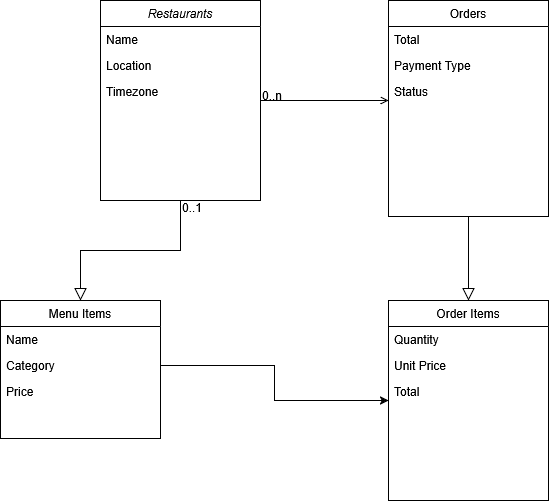

The diagram above was exported from draw.io. Its source (the exported page's mxGraphModel, read from the mxfile embedded in the PNG):
<mxGraphModel dx="1042" dy="659" grid="1" gridSize="10" guides="1" tooltips="1" connect="1" arrows="1" fold="1" page="1" pageScale="1" pageWidth="827" pageHeight="1169" math="0" shadow="0">
  <root>
    <mxCell id="WIyWlLk6GJQsqaUBKTNV-0" />
    <mxCell id="WIyWlLk6GJQsqaUBKTNV-1" parent="WIyWlLk6GJQsqaUBKTNV-0" />
    <mxCell id="zkfFHV4jXpPFQw0GAbJ--0" value="Restaurants" style="swimlane;fontStyle=2;align=center;verticalAlign=top;childLayout=stackLayout;horizontal=1;startSize=26;horizontalStack=0;resizeParent=1;resizeLast=0;collapsible=1;marginBottom=0;rounded=0;shadow=0;strokeWidth=1;" parent="WIyWlLk6GJQsqaUBKTNV-1" vertex="1">
      <mxGeometry x="220" y="120" width="160" height="200" as="geometry">
        <mxRectangle x="230" y="140" width="160" height="26" as="alternateBounds" />
      </mxGeometry>
    </mxCell>
    <mxCell id="zkfFHV4jXpPFQw0GAbJ--1" value="Name" style="text;align=left;verticalAlign=top;spacingLeft=4;spacingRight=4;overflow=hidden;rotatable=0;points=[[0,0.5],[1,0.5]];portConstraint=eastwest;" parent="zkfFHV4jXpPFQw0GAbJ--0" vertex="1">
      <mxGeometry y="26" width="160" height="26" as="geometry" />
    </mxCell>
    <mxCell id="zkfFHV4jXpPFQw0GAbJ--2" value="Location    " style="text;align=left;verticalAlign=top;spacingLeft=4;spacingRight=4;overflow=hidden;rotatable=0;points=[[0,0.5],[1,0.5]];portConstraint=eastwest;rounded=0;shadow=0;html=0;" parent="zkfFHV4jXpPFQw0GAbJ--0" vertex="1">
      <mxGeometry y="52" width="160" height="26" as="geometry" />
    </mxCell>
    <mxCell id="zkfFHV4jXpPFQw0GAbJ--3" value="Timezone" style="text;align=left;verticalAlign=top;spacingLeft=4;spacingRight=4;overflow=hidden;rotatable=0;points=[[0,0.5],[1,0.5]];portConstraint=eastwest;rounded=0;shadow=0;html=0;" parent="zkfFHV4jXpPFQw0GAbJ--0" vertex="1">
      <mxGeometry y="78" width="160" height="26" as="geometry" />
    </mxCell>
    <mxCell id="zkfFHV4jXpPFQw0GAbJ--6" value="Menu Items" style="swimlane;fontStyle=0;align=center;verticalAlign=top;childLayout=stackLayout;horizontal=1;startSize=26;horizontalStack=0;resizeParent=1;resizeLast=0;collapsible=1;marginBottom=0;rounded=0;shadow=0;strokeWidth=1;" parent="WIyWlLk6GJQsqaUBKTNV-1" vertex="1">
      <mxGeometry x="120" y="420" width="160" height="138" as="geometry">
        <mxRectangle x="130" y="380" width="160" height="26" as="alternateBounds" />
      </mxGeometry>
    </mxCell>
    <mxCell id="zkfFHV4jXpPFQw0GAbJ--7" value="Name" style="text;align=left;verticalAlign=top;spacingLeft=4;spacingRight=4;overflow=hidden;rotatable=0;points=[[0,0.5],[1,0.5]];portConstraint=eastwest;" parent="zkfFHV4jXpPFQw0GAbJ--6" vertex="1">
      <mxGeometry y="26" width="160" height="26" as="geometry" />
    </mxCell>
    <mxCell id="zkfFHV4jXpPFQw0GAbJ--8" value="Category" style="text;align=left;verticalAlign=top;spacingLeft=4;spacingRight=4;overflow=hidden;rotatable=0;points=[[0,0.5],[1,0.5]];portConstraint=eastwest;rounded=0;shadow=0;html=0;" parent="zkfFHV4jXpPFQw0GAbJ--6" vertex="1">
      <mxGeometry y="52" width="160" height="26" as="geometry" />
    </mxCell>
    <mxCell id="tMoEwDFtgUAW_ELu2syl-2" value="Price" style="text;align=left;verticalAlign=top;spacingLeft=4;spacingRight=4;overflow=hidden;rotatable=0;points=[[0,0.5],[1,0.5]];portConstraint=eastwest;rounded=0;shadow=0;html=0;" vertex="1" parent="zkfFHV4jXpPFQw0GAbJ--6">
      <mxGeometry y="78" width="160" height="26" as="geometry" />
    </mxCell>
    <mxCell id="zkfFHV4jXpPFQw0GAbJ--12" value="" style="endArrow=block;endSize=10;endFill=0;shadow=0;strokeWidth=1;rounded=0;curved=0;edgeStyle=elbowEdgeStyle;elbow=vertical;" parent="WIyWlLk6GJQsqaUBKTNV-1" source="zkfFHV4jXpPFQw0GAbJ--0" target="zkfFHV4jXpPFQw0GAbJ--6" edge="1">
      <mxGeometry width="160" relative="1" as="geometry">
        <mxPoint x="200" y="203" as="sourcePoint" />
        <mxPoint x="200" y="203" as="targetPoint" />
      </mxGeometry>
    </mxCell>
    <mxCell id="zkfFHV4jXpPFQw0GAbJ--13" value="Order Items" style="swimlane;fontStyle=0;align=center;verticalAlign=top;childLayout=stackLayout;horizontal=1;startSize=26;horizontalStack=0;resizeParent=1;resizeLast=0;collapsible=1;marginBottom=0;rounded=0;shadow=0;strokeWidth=1;" parent="WIyWlLk6GJQsqaUBKTNV-1" vertex="1">
      <mxGeometry x="508" y="420" width="160" height="200" as="geometry">
        <mxRectangle x="340" y="380" width="170" height="26" as="alternateBounds" />
      </mxGeometry>
    </mxCell>
    <mxCell id="zkfFHV4jXpPFQw0GAbJ--14" value="Quantity" style="text;align=left;verticalAlign=top;spacingLeft=4;spacingRight=4;overflow=hidden;rotatable=0;points=[[0,0.5],[1,0.5]];portConstraint=eastwest;" parent="zkfFHV4jXpPFQw0GAbJ--13" vertex="1">
      <mxGeometry y="26" width="160" height="26" as="geometry" />
    </mxCell>
    <mxCell id="tMoEwDFtgUAW_ELu2syl-3" value="Unit Price" style="text;align=left;verticalAlign=top;spacingLeft=4;spacingRight=4;overflow=hidden;rotatable=0;points=[[0,0.5],[1,0.5]];portConstraint=eastwest;rounded=0;shadow=0;html=0;" vertex="1" parent="zkfFHV4jXpPFQw0GAbJ--13">
      <mxGeometry y="52" width="160" height="26" as="geometry" />
    </mxCell>
    <mxCell id="tMoEwDFtgUAW_ELu2syl-4" value="Total" style="text;align=left;verticalAlign=top;spacingLeft=4;spacingRight=4;overflow=hidden;rotatable=0;points=[[0,0.5],[1,0.5]];portConstraint=eastwest;rounded=0;shadow=0;html=0;" vertex="1" parent="zkfFHV4jXpPFQw0GAbJ--13">
      <mxGeometry y="78" width="160" height="26" as="geometry" />
    </mxCell>
    <mxCell id="zkfFHV4jXpPFQw0GAbJ--16" value="" style="endArrow=block;endSize=10;endFill=0;shadow=0;strokeWidth=1;rounded=0;curved=0;edgeStyle=elbowEdgeStyle;elbow=vertical;" parent="WIyWlLk6GJQsqaUBKTNV-1" source="zkfFHV4jXpPFQw0GAbJ--17" target="zkfFHV4jXpPFQw0GAbJ--13" edge="1">
      <mxGeometry width="160" relative="1" as="geometry">
        <mxPoint x="310" y="271" as="sourcePoint" />
        <mxPoint x="210" y="373" as="targetPoint" />
      </mxGeometry>
    </mxCell>
    <mxCell id="zkfFHV4jXpPFQw0GAbJ--17" value="Orders" style="swimlane;fontStyle=0;align=center;verticalAlign=top;childLayout=stackLayout;horizontal=1;startSize=26;horizontalStack=0;resizeParent=1;resizeLast=0;collapsible=1;marginBottom=0;rounded=0;shadow=0;strokeWidth=1;" parent="WIyWlLk6GJQsqaUBKTNV-1" vertex="1">
      <mxGeometry x="508" y="120" width="160" height="216" as="geometry">
        <mxRectangle x="550" y="140" width="160" height="26" as="alternateBounds" />
      </mxGeometry>
    </mxCell>
    <mxCell id="zkfFHV4jXpPFQw0GAbJ--18" value="Total" style="text;align=left;verticalAlign=top;spacingLeft=4;spacingRight=4;overflow=hidden;rotatable=0;points=[[0,0.5],[1,0.5]];portConstraint=eastwest;" parent="zkfFHV4jXpPFQw0GAbJ--17" vertex="1">
      <mxGeometry y="26" width="160" height="26" as="geometry" />
    </mxCell>
    <mxCell id="zkfFHV4jXpPFQw0GAbJ--19" value="Payment Type" style="text;align=left;verticalAlign=top;spacingLeft=4;spacingRight=4;overflow=hidden;rotatable=0;points=[[0,0.5],[1,0.5]];portConstraint=eastwest;rounded=0;shadow=0;html=0;" parent="zkfFHV4jXpPFQw0GAbJ--17" vertex="1">
      <mxGeometry y="52" width="160" height="26" as="geometry" />
    </mxCell>
    <mxCell id="zkfFHV4jXpPFQw0GAbJ--20" value="Status" style="text;align=left;verticalAlign=top;spacingLeft=4;spacingRight=4;overflow=hidden;rotatable=0;points=[[0,0.5],[1,0.5]];portConstraint=eastwest;rounded=0;shadow=0;html=0;" parent="zkfFHV4jXpPFQw0GAbJ--17" vertex="1">
      <mxGeometry y="78" width="160" height="26" as="geometry" />
    </mxCell>
    <mxCell id="zkfFHV4jXpPFQw0GAbJ--26" value="" style="endArrow=open;shadow=0;strokeWidth=1;rounded=0;curved=0;endFill=1;edgeStyle=elbowEdgeStyle;elbow=vertical;" parent="WIyWlLk6GJQsqaUBKTNV-1" source="zkfFHV4jXpPFQw0GAbJ--0" target="zkfFHV4jXpPFQw0GAbJ--17" edge="1">
      <mxGeometry x="0.5" y="41" relative="1" as="geometry">
        <mxPoint x="380" y="192" as="sourcePoint" />
        <mxPoint x="540" y="192" as="targetPoint" />
        <mxPoint x="-40" y="32" as="offset" />
      </mxGeometry>
    </mxCell>
    <mxCell id="zkfFHV4jXpPFQw0GAbJ--27" value="0..n" style="resizable=0;align=left;verticalAlign=bottom;labelBackgroundColor=none;fontSize=12;" parent="zkfFHV4jXpPFQw0GAbJ--26" connectable="0" vertex="1">
      <mxGeometry x="-1" relative="1" as="geometry">
        <mxPoint y="4" as="offset" />
      </mxGeometry>
    </mxCell>
    <mxCell id="tMoEwDFtgUAW_ELu2syl-0" value="0..1" style="resizable=0;align=left;verticalAlign=bottom;labelBackgroundColor=none;fontSize=12;" connectable="0" vertex="1" parent="WIyWlLk6GJQsqaUBKTNV-1">
      <mxGeometry x="300" y="336" as="geometry" />
    </mxCell>
    <mxCell id="tMoEwDFtgUAW_ELu2syl-1" style="edgeStyle=orthogonalEdgeStyle;rounded=0;orthogonalLoop=1;jettySize=auto;html=1;" edge="1" parent="WIyWlLk6GJQsqaUBKTNV-1" source="zkfFHV4jXpPFQw0GAbJ--8" target="zkfFHV4jXpPFQw0GAbJ--13">
      <mxGeometry relative="1" as="geometry" />
    </mxCell>
  </root>
</mxGraphModel>